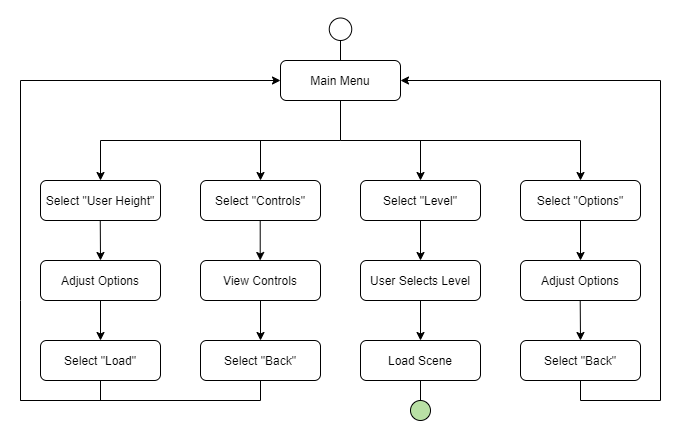

The diagram above was exported from draw.io. Its source (the exported page's mxGraphModel, read from the mxfile embedded in the PNG):
<mxGraphModel dx="1128" dy="578" grid="1" gridSize="10" guides="1" tooltips="1" connect="1" arrows="1" fold="1" page="1" pageScale="1" pageWidth="827" pageHeight="1169" math="0" shadow="0">
  <root>
    <mxCell id="WIyWlLk6GJQsqaUBKTNV-0" />
    <mxCell id="WIyWlLk6GJQsqaUBKTNV-1" parent="WIyWlLk6GJQsqaUBKTNV-0" />
    <mxCell id="9wRSqGC6Ihr-NJY9TIkb-18" value="" style="rounded=0;whiteSpace=wrap;html=1;strokeColor=none;" vertex="1" parent="WIyWlLk6GJQsqaUBKTNV-1">
      <mxGeometry x="20" y="20" width="690" height="440" as="geometry" />
    </mxCell>
    <mxCell id="vy7sdQnMt4Tppw-zqfzO-0" value="Main Menu" style="rounded=1;whiteSpace=wrap;html=1;fontSize=12;glass=0;strokeWidth=1;shadow=0;" parent="WIyWlLk6GJQsqaUBKTNV-1" vertex="1">
      <mxGeometry x="300" y="80" width="120" height="40" as="geometry" />
    </mxCell>
    <mxCell id="vy7sdQnMt4Tppw-zqfzO-2" value="" style="endArrow=none;html=1;entryX=0.5;entryY=1;entryDx=0;entryDy=0;" parent="WIyWlLk6GJQsqaUBKTNV-1" target="vy7sdQnMt4Tppw-zqfzO-0" edge="1">
      <mxGeometry width="50" height="50" relative="1" as="geometry">
        <mxPoint x="360" y="160" as="sourcePoint" />
        <mxPoint x="400" y="140" as="targetPoint" />
      </mxGeometry>
    </mxCell>
    <mxCell id="vy7sdQnMt4Tppw-zqfzO-3" value="" style="endArrow=none;html=1;" parent="WIyWlLk6GJQsqaUBKTNV-1" edge="1">
      <mxGeometry width="50" height="50" relative="1" as="geometry">
        <mxPoint x="360" y="160" as="sourcePoint" />
        <mxPoint x="600" y="160" as="targetPoint" />
      </mxGeometry>
    </mxCell>
    <mxCell id="vy7sdQnMt4Tppw-zqfzO-4" value="" style="endArrow=none;html=1;" parent="WIyWlLk6GJQsqaUBKTNV-1" edge="1">
      <mxGeometry width="50" height="50" relative="1" as="geometry">
        <mxPoint x="120" y="160" as="sourcePoint" />
        <mxPoint x="360" y="160" as="targetPoint" />
      </mxGeometry>
    </mxCell>
    <mxCell id="vy7sdQnMt4Tppw-zqfzO-6" value="" style="endArrow=classic;html=1;" parent="WIyWlLk6GJQsqaUBKTNV-1" edge="1">
      <mxGeometry width="50" height="50" relative="1" as="geometry">
        <mxPoint x="120" y="160" as="sourcePoint" />
        <mxPoint x="120" y="200" as="targetPoint" />
      </mxGeometry>
    </mxCell>
    <mxCell id="vy7sdQnMt4Tppw-zqfzO-7" value="" style="endArrow=classic;html=1;" parent="WIyWlLk6GJQsqaUBKTNV-1" edge="1">
      <mxGeometry width="50" height="50" relative="1" as="geometry">
        <mxPoint x="280" y="160" as="sourcePoint" />
        <mxPoint x="280" y="200" as="targetPoint" />
      </mxGeometry>
    </mxCell>
    <mxCell id="vy7sdQnMt4Tppw-zqfzO-8" value="" style="endArrow=classic;html=1;" parent="WIyWlLk6GJQsqaUBKTNV-1" edge="1">
      <mxGeometry width="50" height="50" relative="1" as="geometry">
        <mxPoint x="440" y="160" as="sourcePoint" />
        <mxPoint x="440" y="200" as="targetPoint" />
      </mxGeometry>
    </mxCell>
    <mxCell id="vy7sdQnMt4Tppw-zqfzO-9" value="" style="endArrow=classic;html=1;" parent="WIyWlLk6GJQsqaUBKTNV-1" edge="1">
      <mxGeometry width="50" height="50" relative="1" as="geometry">
        <mxPoint x="600" y="160" as="sourcePoint" />
        <mxPoint x="600" y="200" as="targetPoint" />
      </mxGeometry>
    </mxCell>
    <mxCell id="vy7sdQnMt4Tppw-zqfzO-11" value="Select &quot;User Height&quot;" style="rounded=1;whiteSpace=wrap;html=1;fontSize=12;glass=0;strokeWidth=1;shadow=0;" parent="WIyWlLk6GJQsqaUBKTNV-1" vertex="1">
      <mxGeometry x="60" y="200" width="120" height="40" as="geometry" />
    </mxCell>
    <mxCell id="vy7sdQnMt4Tppw-zqfzO-22" value="" style="endArrow=classic;html=1;exitX=0.5;exitY=1;exitDx=0;exitDy=0;entryX=0.5;entryY=0;entryDx=0;entryDy=0;" parent="WIyWlLk6GJQsqaUBKTNV-1" edge="1" target="9wRSqGC6Ihr-NJY9TIkb-0">
      <mxGeometry width="50" height="50" relative="1" as="geometry">
        <mxPoint x="119.75999999999999" y="240" as="sourcePoint" />
        <mxPoint x="120" y="260" as="targetPoint" />
      </mxGeometry>
    </mxCell>
    <mxCell id="vy7sdQnMt4Tppw-zqfzO-23" value="Select &quot;Controls&quot;" style="rounded=1;whiteSpace=wrap;html=1;fontSize=12;glass=0;strokeWidth=1;shadow=0;" parent="WIyWlLk6GJQsqaUBKTNV-1" vertex="1">
      <mxGeometry x="220" y="200" width="120" height="40" as="geometry" />
    </mxCell>
    <mxCell id="vy7sdQnMt4Tppw-zqfzO-28" value="Load Scene" style="rounded=1;whiteSpace=wrap;html=1;fontSize=12;glass=0;strokeWidth=1;shadow=0;" parent="WIyWlLk6GJQsqaUBKTNV-1" vertex="1">
      <mxGeometry x="380" y="360" width="120" height="40" as="geometry" />
    </mxCell>
    <mxCell id="vy7sdQnMt4Tppw-zqfzO-29" value="Select &quot;Options&quot;" style="rounded=1;whiteSpace=wrap;html=1;fontSize=12;glass=0;strokeWidth=1;shadow=0;" parent="WIyWlLk6GJQsqaUBKTNV-1" vertex="1">
      <mxGeometry x="540" y="200" width="120" height="40" as="geometry" />
    </mxCell>
    <mxCell id="vy7sdQnMt4Tppw-zqfzO-30" value="" style="endArrow=classic;html=1;exitX=0.5;exitY=1;exitDx=0;exitDy=0;" parent="WIyWlLk6GJQsqaUBKTNV-1" source="vy7sdQnMt4Tppw-zqfzO-29" edge="1">
      <mxGeometry width="50" height="50" relative="1" as="geometry">
        <mxPoint x="640" y="310" as="sourcePoint" />
        <mxPoint x="600" y="280" as="targetPoint" />
      </mxGeometry>
    </mxCell>
    <mxCell id="vy7sdQnMt4Tppw-zqfzO-32" value="Adjust Options" style="rounded=1;whiteSpace=wrap;html=1;fontSize=12;glass=0;strokeWidth=1;shadow=0;" parent="WIyWlLk6GJQsqaUBKTNV-1" vertex="1">
      <mxGeometry x="540" y="280" width="120" height="40" as="geometry" />
    </mxCell>
    <mxCell id="vy7sdQnMt4Tppw-zqfzO-34" value="" style="endArrow=classic;html=1;exitX=0.5;exitY=1;exitDx=0;exitDy=0;entryX=0.5;entryY=0;entryDx=0;entryDy=0;" parent="WIyWlLk6GJQsqaUBKTNV-1" edge="1" target="9wRSqGC6Ihr-NJY9TIkb-16">
      <mxGeometry width="50" height="50" relative="1" as="geometry">
        <mxPoint x="599.71" y="320" as="sourcePoint" />
        <mxPoint x="600" y="340" as="targetPoint" />
      </mxGeometry>
    </mxCell>
    <mxCell id="vy7sdQnMt4Tppw-zqfzO-35" value="" style="endArrow=classic;html=1;exitX=0.5;exitY=1;exitDx=0;exitDy=0;entryX=1;entryY=0.5;entryDx=0;entryDy=0;rounded=0;" parent="WIyWlLk6GJQsqaUBKTNV-1" source="9wRSqGC6Ihr-NJY9TIkb-16" target="vy7sdQnMt4Tppw-zqfzO-0" edge="1">
      <mxGeometry width="50" height="50" relative="1" as="geometry">
        <mxPoint x="650" y="379.9999999999999" as="sourcePoint" />
        <mxPoint x="680" y="260" as="targetPoint" />
        <Array as="points">
          <mxPoint x="600" y="420" />
          <mxPoint x="680" y="420" />
          <mxPoint x="680" y="100" />
        </Array>
      </mxGeometry>
    </mxCell>
    <mxCell id="vy7sdQnMt4Tppw-zqfzO-42" style="edgeStyle=orthogonalEdgeStyle;rounded=0;orthogonalLoop=1;jettySize=auto;html=1;exitX=0.5;exitY=0;exitDx=0;exitDy=0;entryX=0.5;entryY=0;entryDx=0;entryDy=0;" parent="WIyWlLk6GJQsqaUBKTNV-1" edge="1">
      <mxGeometry relative="1" as="geometry">
        <mxPoint x="600" y="420" as="targetPoint" />
        <mxPoint x="600" y="420" as="sourcePoint" />
      </mxGeometry>
    </mxCell>
    <mxCell id="vy7sdQnMt4Tppw-zqfzO-47" value="" style="endArrow=classic;html=1;exitX=0.5;exitY=1;exitDx=0;exitDy=0;entryX=0.5;entryY=0;entryDx=0;entryDy=0;" parent="WIyWlLk6GJQsqaUBKTNV-1" edge="1">
      <mxGeometry width="50" height="50" relative="1" as="geometry">
        <mxPoint x="279.71" y="240" as="sourcePoint" />
        <mxPoint x="279.71" y="280" as="targetPoint" />
      </mxGeometry>
    </mxCell>
    <mxCell id="vy7sdQnMt4Tppw-zqfzO-48" value="View Controls" style="rounded=1;whiteSpace=wrap;html=1;fontSize=12;glass=0;strokeWidth=1;shadow=0;" parent="WIyWlLk6GJQsqaUBKTNV-1" vertex="1">
      <mxGeometry x="220" y="280" width="120" height="40" as="geometry" />
    </mxCell>
    <mxCell id="vy7sdQnMt4Tppw-zqfzO-52" value="" style="endArrow=none;html=1;entryX=0.5;entryY=1;entryDx=0;entryDy=0;startArrow=none;" parent="WIyWlLk6GJQsqaUBKTNV-1" target="vy7sdQnMt4Tppw-zqfzO-28" edge="1" source="vy7sdQnMt4Tppw-zqfzO-53">
      <mxGeometry width="50" height="50" relative="1" as="geometry">
        <mxPoint x="480" y="690" as="sourcePoint" />
        <mxPoint x="520" y="680" as="targetPoint" />
      </mxGeometry>
    </mxCell>
    <mxCell id="vy7sdQnMt4Tppw-zqfzO-63" value="" style="endArrow=classic;html=1;entryX=0;entryY=0.5;entryDx=0;entryDy=0;rounded=0;" parent="WIyWlLk6GJQsqaUBKTNV-1" target="vy7sdQnMt4Tppw-zqfzO-0" edge="1">
      <mxGeometry width="50" height="50" relative="1" as="geometry">
        <mxPoint x="280" y="400" as="sourcePoint" />
        <mxPoint x="40" y="80" as="targetPoint" />
        <Array as="points">
          <mxPoint x="280" y="420" />
          <mxPoint x="40" y="420" />
          <mxPoint x="40" y="320" />
          <mxPoint x="40" y="100" />
        </Array>
      </mxGeometry>
    </mxCell>
    <mxCell id="vy7sdQnMt4Tppw-zqfzO-67" value="" style="endArrow=none;html=1;exitX=0.5;exitY=0;exitDx=0;exitDy=0;" parent="WIyWlLk6GJQsqaUBKTNV-1" source="vy7sdQnMt4Tppw-zqfzO-0" edge="1">
      <mxGeometry width="50" height="50" relative="1" as="geometry">
        <mxPoint x="340" y="80" as="sourcePoint" />
        <mxPoint x="360" y="50" as="targetPoint" />
      </mxGeometry>
    </mxCell>
    <mxCell id="vy7sdQnMt4Tppw-zqfzO-68" value="" style="ellipse;whiteSpace=wrap;html=1;aspect=fixed;rotation=-180;fillColor=#FFFFFF;" parent="WIyWlLk6GJQsqaUBKTNV-1" vertex="1">
      <mxGeometry x="348.75" y="37.5" width="22.5" height="22.5" as="geometry" />
    </mxCell>
    <mxCell id="9wRSqGC6Ihr-NJY9TIkb-0" value="Adjust Options" style="rounded=1;whiteSpace=wrap;html=1;fontSize=12;glass=0;strokeWidth=1;shadow=0;" vertex="1" parent="WIyWlLk6GJQsqaUBKTNV-1">
      <mxGeometry x="60" y="280" width="120" height="40" as="geometry" />
    </mxCell>
    <mxCell id="9wRSqGC6Ihr-NJY9TIkb-5" value="" style="endArrow=classic;html=1;exitX=0.5;exitY=1;exitDx=0;exitDy=0;" edge="1" parent="WIyWlLk6GJQsqaUBKTNV-1" source="9wRSqGC6Ihr-NJY9TIkb-0">
      <mxGeometry width="50" height="50" relative="1" as="geometry">
        <mxPoint x="140" y="390" as="sourcePoint" />
        <mxPoint x="120" y="360" as="targetPoint" />
      </mxGeometry>
    </mxCell>
    <mxCell id="9wRSqGC6Ihr-NJY9TIkb-6" value="Select &quot;Load&quot;" style="rounded=1;whiteSpace=wrap;html=1;fontSize=12;glass=0;strokeWidth=1;shadow=0;" vertex="1" parent="WIyWlLk6GJQsqaUBKTNV-1">
      <mxGeometry x="60" y="360" width="120" height="40" as="geometry" />
    </mxCell>
    <mxCell id="9wRSqGC6Ihr-NJY9TIkb-7" value="" style="endArrow=none;html=1;entryX=0.5;entryY=1;entryDx=0;entryDy=0;rounded=0;" edge="1" parent="WIyWlLk6GJQsqaUBKTNV-1" target="9wRSqGC6Ihr-NJY9TIkb-6">
      <mxGeometry width="50" height="50" relative="1" as="geometry">
        <mxPoint x="40" y="420" as="sourcePoint" />
        <mxPoint x="150" y="440" as="targetPoint" />
        <Array as="points">
          <mxPoint x="120" y="420" />
        </Array>
      </mxGeometry>
    </mxCell>
    <mxCell id="9wRSqGC6Ihr-NJY9TIkb-8" value="Select &quot;Back&quot;" style="rounded=1;whiteSpace=wrap;html=1;fontSize=12;glass=0;strokeWidth=1;shadow=0;" vertex="1" parent="WIyWlLk6GJQsqaUBKTNV-1">
      <mxGeometry x="220" y="360" width="120" height="40" as="geometry" />
    </mxCell>
    <mxCell id="9wRSqGC6Ihr-NJY9TIkb-9" value="" style="endArrow=classic;html=1;exitX=0.5;exitY=1;exitDx=0;exitDy=0;entryX=0.5;entryY=0;entryDx=0;entryDy=0;" edge="1" parent="WIyWlLk6GJQsqaUBKTNV-1" source="vy7sdQnMt4Tppw-zqfzO-48" target="9wRSqGC6Ihr-NJY9TIkb-8">
      <mxGeometry width="50" height="50" relative="1" as="geometry">
        <mxPoint x="340" y="370" as="sourcePoint" />
        <mxPoint x="390" y="320" as="targetPoint" />
      </mxGeometry>
    </mxCell>
    <mxCell id="9wRSqGC6Ihr-NJY9TIkb-10" value="Select &quot;Level&quot;" style="rounded=1;whiteSpace=wrap;html=1;fontSize=12;glass=0;strokeWidth=1;shadow=0;" vertex="1" parent="WIyWlLk6GJQsqaUBKTNV-1">
      <mxGeometry x="380" y="200" width="120" height="40" as="geometry" />
    </mxCell>
    <mxCell id="9wRSqGC6Ihr-NJY9TIkb-11" value="User Selects Level" style="rounded=1;whiteSpace=wrap;html=1;fontSize=12;glass=0;strokeWidth=1;shadow=0;" vertex="1" parent="WIyWlLk6GJQsqaUBKTNV-1">
      <mxGeometry x="380" y="280" width="120" height="40" as="geometry" />
    </mxCell>
    <mxCell id="9wRSqGC6Ihr-NJY9TIkb-12" value="" style="endArrow=classic;html=1;exitX=0.5;exitY=1;exitDx=0;exitDy=0;entryX=0.5;entryY=0;entryDx=0;entryDy=0;" edge="1" parent="WIyWlLk6GJQsqaUBKTNV-1" source="9wRSqGC6Ihr-NJY9TIkb-10" target="9wRSqGC6Ihr-NJY9TIkb-11">
      <mxGeometry width="50" height="50" relative="1" as="geometry">
        <mxPoint x="470" y="400" as="sourcePoint" />
        <mxPoint x="520" y="350" as="targetPoint" />
      </mxGeometry>
    </mxCell>
    <mxCell id="vy7sdQnMt4Tppw-zqfzO-53" value="" style="ellipse;whiteSpace=wrap;html=1;aspect=fixed;fillColor=#B9E0A5;" parent="WIyWlLk6GJQsqaUBKTNV-1" vertex="1">
      <mxGeometry x="430" y="420" width="20" height="20" as="geometry" />
    </mxCell>
    <mxCell id="9wRSqGC6Ihr-NJY9TIkb-15" value="" style="endArrow=classic;html=1;exitX=0.5;exitY=1;exitDx=0;exitDy=0;" edge="1" parent="WIyWlLk6GJQsqaUBKTNV-1" source="9wRSqGC6Ihr-NJY9TIkb-11" target="vy7sdQnMt4Tppw-zqfzO-28">
      <mxGeometry width="50" height="50" relative="1" as="geometry">
        <mxPoint x="600" y="500" as="sourcePoint" />
        <mxPoint x="650" y="450" as="targetPoint" />
      </mxGeometry>
    </mxCell>
    <mxCell id="9wRSqGC6Ihr-NJY9TIkb-16" value="Select &quot;Back&quot;" style="rounded=1;whiteSpace=wrap;html=1;fontSize=12;glass=0;strokeWidth=1;shadow=0;" vertex="1" parent="WIyWlLk6GJQsqaUBKTNV-1">
      <mxGeometry x="540" y="360" width="120" height="40" as="geometry" />
    </mxCell>
  </root>
</mxGraphModel>